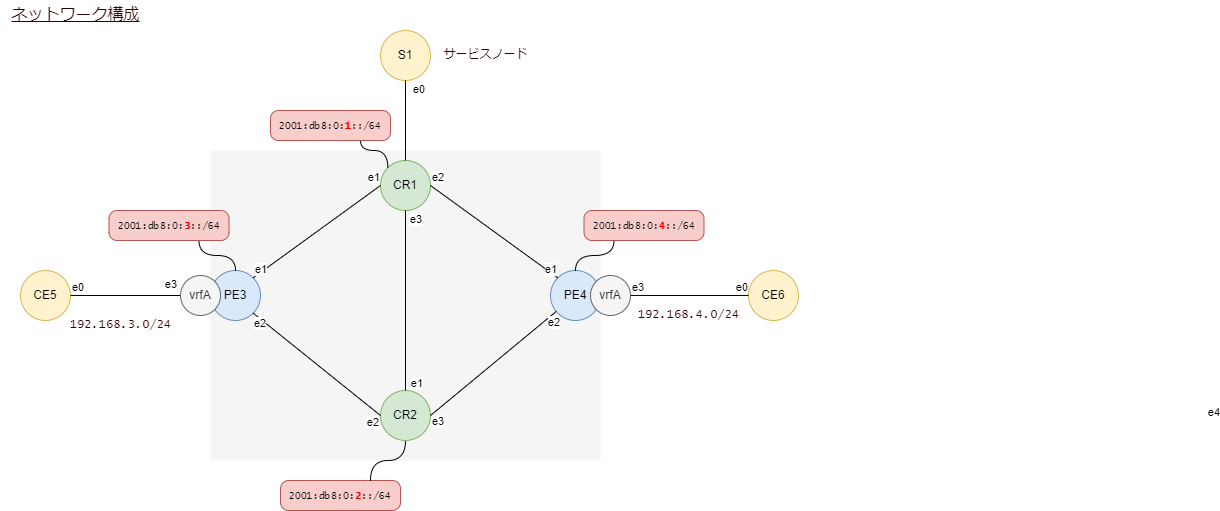

The diagram above was exported from draw.io. Its source (the exported page's mxGraphModel, read from the mxfile embedded in the PNG):
<mxGraphModel dx="1151" dy="1024" grid="1" gridSize="10" guides="1" tooltips="1" connect="1" arrows="1" fold="1" page="1" pageScale="1" pageWidth="1169" pageHeight="1654" math="0" shadow="0">
  <root>
    <mxCell id="0" />
    <mxCell id="1" parent="0" />
    <mxCell id="155" value="" style="rounded=0;whiteSpace=wrap;html=1;strokeColor=none;fillColor=#f5f5f5;fontColor=#333333;" vertex="1" parent="1">
      <mxGeometry x="220" y="180" width="390" height="310" as="geometry" />
    </mxCell>
    <mxCell id="93" value="CR1" style="ellipse;whiteSpace=wrap;html=1;fillColor=#d5e8d4;strokeColor=#82b366;" parent="1" vertex="1">
      <mxGeometry x="390" y="190" width="50" height="50" as="geometry" />
    </mxCell>
    <mxCell id="94" value="CR2" style="ellipse;whiteSpace=wrap;html=1;fillColor=#d5e8d4;strokeColor=#82b366;" parent="1" vertex="1">
      <mxGeometry x="390" y="420" width="50" height="50" as="geometry" />
    </mxCell>
    <mxCell id="95" value="PE3" style="ellipse;whiteSpace=wrap;html=1;fillColor=#dae8fc;strokeColor=#6c8ebf;" parent="1" vertex="1">
      <mxGeometry x="220" y="300" width="50" height="50" as="geometry" />
    </mxCell>
    <mxCell id="96" value="PE4" style="ellipse;whiteSpace=wrap;html=1;fillColor=#dae8fc;strokeColor=#6c8ebf;" parent="1" vertex="1">
      <mxGeometry x="560" y="300" width="50" height="50" as="geometry" />
    </mxCell>
    <mxCell id="97" value="" style="endArrow=none;html=1;exitX=0.5;exitY=1;exitDx=0;exitDy=0;endFill=0;" parent="1" source="93" target="94" edge="1">
      <mxGeometry relative="1" as="geometry">
        <mxPoint x="430" y="410" as="sourcePoint" />
        <mxPoint x="590" y="410" as="targetPoint" />
      </mxGeometry>
    </mxCell>
    <mxCell id="98" value="e3" style="edgeLabel;resizable=0;html=1;align=left;verticalAlign=bottom;" parent="97" connectable="0" vertex="1">
      <mxGeometry x="-1" relative="1" as="geometry">
        <mxPoint x="3" y="17" as="offset" />
      </mxGeometry>
    </mxCell>
    <mxCell id="99" value="e1" style="edgeLabel;resizable=0;html=1;align=right;verticalAlign=bottom;" parent="97" connectable="0" vertex="1">
      <mxGeometry x="1" relative="1" as="geometry">
        <mxPoint x="18" y="1" as="offset" />
      </mxGeometry>
    </mxCell>
    <mxCell id="100" value="" style="endArrow=none;html=1;exitX=1;exitY=0.5;exitDx=0;exitDy=0;endFill=0;entryX=0;entryY=0;entryDx=0;entryDy=0;rounded=1;" parent="1" source="93" target="96" edge="1">
      <mxGeometry relative="1" as="geometry">
        <mxPoint x="424.9999999999998" y="269.9999999999999" as="sourcePoint" />
        <mxPoint x="424.9999999999998" y="339.9999999999999" as="targetPoint" />
      </mxGeometry>
    </mxCell>
    <mxCell id="101" value="e2" style="edgeLabel;resizable=0;html=1;align=left;verticalAlign=bottom;" parent="100" connectable="0" vertex="1">
      <mxGeometry x="-1" relative="1" as="geometry" />
    </mxCell>
    <mxCell id="102" value="e1" style="edgeLabel;resizable=0;html=1;align=right;verticalAlign=bottom;" parent="100" connectable="0" vertex="1">
      <mxGeometry x="1" relative="1" as="geometry" />
    </mxCell>
    <mxCell id="103" value="" style="endArrow=none;html=1;exitX=1;exitY=0.5;exitDx=0;exitDy=0;endFill=0;rounded=1;" parent="1" source="94" target="96" edge="1">
      <mxGeometry relative="1" as="geometry">
        <mxPoint x="449.99999999999864" y="244.9999999999999" as="sourcePoint" />
        <mxPoint x="587.322330470337" y="317.3223304703371" as="targetPoint" />
      </mxGeometry>
    </mxCell>
    <mxCell id="104" value="e3" style="edgeLabel;resizable=0;html=1;align=left;verticalAlign=bottom;" parent="103" connectable="0" vertex="1">
      <mxGeometry x="-1" relative="1" as="geometry">
        <mxPoint y="14" as="offset" />
      </mxGeometry>
    </mxCell>
    <mxCell id="105" value="e2" style="edgeLabel;resizable=0;html=1;align=right;verticalAlign=bottom;" parent="103" connectable="0" vertex="1">
      <mxGeometry x="1" relative="1" as="geometry">
        <mxPoint x="4" y="19" as="offset" />
      </mxGeometry>
    </mxCell>
    <mxCell id="106" value="" style="endArrow=none;html=1;exitX=1;exitY=1;exitDx=0;exitDy=0;endFill=0;entryX=0;entryY=0.5;entryDx=0;entryDy=0;" parent="1" source="95" target="94" edge="1">
      <mxGeometry relative="1" as="geometry">
        <mxPoint x="474.9999999999998" y="269.9999999999999" as="sourcePoint" />
        <mxPoint x="474.9999999999998" y="430" as="targetPoint" />
      </mxGeometry>
    </mxCell>
    <mxCell id="107" value="e2" style="edgeLabel;resizable=0;html=1;align=left;verticalAlign=bottom;" parent="106" connectable="0" vertex="1">
      <mxGeometry x="-1" relative="1" as="geometry">
        <mxPoint x="-1" y="18" as="offset" />
      </mxGeometry>
    </mxCell>
    <mxCell id="108" value="e2" style="edgeLabel;resizable=0;html=1;align=right;verticalAlign=bottom;" parent="106" connectable="0" vertex="1">
      <mxGeometry x="1" relative="1" as="geometry">
        <mxPoint x="-1" y="15" as="offset" />
      </mxGeometry>
    </mxCell>
    <mxCell id="109" value="" style="endArrow=none;html=1;exitX=1;exitY=0;exitDx=0;exitDy=0;endFill=0;entryX=0;entryY=0.5;entryDx=0;entryDy=0;" parent="1" source="95" target="93" edge="1">
      <mxGeometry relative="1" as="geometry">
        <mxPoint x="282.6776695296628" y="342.6776695296628" as="sourcePoint" />
        <mxPoint x="450.00000000000114" y="455" as="targetPoint" />
      </mxGeometry>
    </mxCell>
    <mxCell id="110" value="e1" style="edgeLabel;resizable=0;html=1;align=left;verticalAlign=bottom;" parent="109" connectable="0" vertex="1">
      <mxGeometry x="-1" relative="1" as="geometry" />
    </mxCell>
    <mxCell id="111" value="e1" style="edgeLabel;resizable=0;html=1;align=right;verticalAlign=bottom;" parent="109" connectable="0" vertex="1">
      <mxGeometry x="1" relative="1" as="geometry" />
    </mxCell>
    <mxCell id="112" value="CE6" style="ellipse;whiteSpace=wrap;html=1;fillColor=#fff2cc;strokeColor=#d6b656;" parent="1" vertex="1">
      <mxGeometry x="758" y="300" width="50" height="50" as="geometry" />
    </mxCell>
    <mxCell id="113" value="" style="endArrow=none;html=1;endFill=0;rounded=1;entryX=0;entryY=0.5;entryDx=0;entryDy=0;exitX=1;exitY=0.5;exitDx=0;exitDy=0;" parent="1" source="120" target="112" edge="1">
      <mxGeometry relative="1" as="geometry">
        <mxPoint x="399.99999999999955" y="455" as="sourcePoint" />
        <mxPoint x="573.7128299665521" y="348.109400900364" as="targetPoint" />
      </mxGeometry>
    </mxCell>
    <mxCell id="114" value="e3" style="edgeLabel;resizable=0;html=1;align=left;verticalAlign=bottom;" parent="113" connectable="0" vertex="1">
      <mxGeometry x="-1" relative="1" as="geometry" />
    </mxCell>
    <mxCell id="115" value="e0" style="edgeLabel;resizable=0;html=1;align=right;verticalAlign=bottom;" parent="113" connectable="0" vertex="1">
      <mxGeometry x="1" relative="1" as="geometry" />
    </mxCell>
    <mxCell id="116" value="CE5" style="ellipse;whiteSpace=wrap;html=1;fillColor=#fff2cc;strokeColor=#d6b656;" parent="1" vertex="1">
      <mxGeometry x="30" y="300" width="50" height="50" as="geometry" />
    </mxCell>
    <mxCell id="117" value="" style="endArrow=none;html=1;exitX=1;exitY=0.5;exitDx=0;exitDy=0;endFill=0;entryX=0;entryY=0.5;entryDx=0;entryDy=0;" parent="1" source="116" target="121" edge="1">
      <mxGeometry relative="1" as="geometry">
        <mxPoint x="232.6776695296635" y="352.6776695296634" as="sourcePoint" />
        <mxPoint x="410.00000000000045" y="455" as="targetPoint" />
      </mxGeometry>
    </mxCell>
    <mxCell id="118" value="e0" style="edgeLabel;resizable=0;html=1;align=left;verticalAlign=bottom;" parent="117" connectable="0" vertex="1">
      <mxGeometry x="-1" relative="1" as="geometry" />
    </mxCell>
    <mxCell id="119" value="e3" style="edgeLabel;resizable=0;html=1;align=right;verticalAlign=bottom;" parent="117" connectable="0" vertex="1">
      <mxGeometry x="1" relative="1" as="geometry">
        <mxPoint x="-3" y="-3" as="offset" />
      </mxGeometry>
    </mxCell>
    <mxCell id="120" value="vrfA" style="ellipse;whiteSpace=wrap;html=1;fillColor=#f5f5f5;strokeColor=#666666;fontColor=#333333;" parent="1" vertex="1">
      <mxGeometry x="600" y="305" width="40" height="40" as="geometry" />
    </mxCell>
    <mxCell id="121" value="vrfA" style="ellipse;whiteSpace=wrap;html=1;fillColor=#f5f5f5;strokeColor=#666666;fontColor=#333333;" parent="1" vertex="1">
      <mxGeometry x="190" y="305" width="40" height="40" as="geometry" />
    </mxCell>
    <mxCell id="122" value="192.168.4.0/24" style="text;html=1;align=center;verticalAlign=middle;resizable=0;points=[];autosize=1;strokeColor=none;fillColor=none;fontSize=12;fontFamily=Lucida Console;fontColor=#330000;" parent="1" vertex="1">
      <mxGeometry x="638" y="330" width="120" height="30" as="geometry" />
    </mxCell>
    <mxCell id="123" value="192.168.3.0/24" style="text;html=1;align=center;verticalAlign=middle;resizable=0;points=[];autosize=1;strokeColor=none;fillColor=none;fontSize=12;fontFamily=Lucida Console;fontColor=#330000;" parent="1" vertex="1">
      <mxGeometry x="70" y="340" width="120" height="30" as="geometry" />
    </mxCell>
    <mxCell id="126" value="2001:db8:0:&lt;b&gt;&lt;font color=&quot;#ff0000&quot;&gt;3&lt;/font&gt;&lt;/b&gt;::/64" style="rounded=1;whiteSpace=wrap;html=1;strokeColor=#b85450;strokeWidth=1;fontFamily=Lucida Console;fontSize=10;fillColor=#f8cecc;arcSize=27;" parent="1" vertex="1">
      <mxGeometry x="118.5" y="240" width="120" height="30" as="geometry" />
    </mxCell>
    <mxCell id="127" style="edgeStyle=orthogonalEdgeStyle;curved=1;html=1;fontFamily=Lucida Console;fontSize=10;fontColor=#FF0000;endArrow=none;endFill=0;entryX=0.75;entryY=1;entryDx=0;entryDy=0;" parent="1" source="95" target="126" edge="1">
      <mxGeometry relative="1" as="geometry">
        <mxPoint x="253.5" y="340" as="sourcePoint" />
        <mxPoint x="378.5" y="575" as="targetPoint" />
      </mxGeometry>
    </mxCell>
    <mxCell id="128" value="2001:db8:0:&lt;font color=&quot;#ff0000&quot;&gt;&lt;b&gt;4&lt;/b&gt;&lt;/font&gt;::/64" style="rounded=1;whiteSpace=wrap;html=1;strokeColor=#b85450;strokeWidth=1;fontFamily=Lucida Console;fontSize=10;fillColor=#f8cecc;arcSize=27;" parent="1" vertex="1">
      <mxGeometry x="593.5" y="240" width="120" height="30" as="geometry" />
    </mxCell>
    <mxCell id="129" style="edgeStyle=orthogonalEdgeStyle;curved=1;html=1;fontFamily=Lucida Console;fontSize=10;fontColor=#FF0000;endArrow=none;endFill=0;entryX=0.25;entryY=1;entryDx=0;entryDy=0;" parent="1" source="96" target="128" edge="1">
      <mxGeometry relative="1" as="geometry">
        <mxPoint x="593.5" y="340" as="sourcePoint" />
        <mxPoint x="222.81999999999994" y="440" as="targetPoint" />
      </mxGeometry>
    </mxCell>
    <mxCell id="132" value="&lt;u&gt;ネットワーク構成&lt;/u&gt;" style="text;html=1;align=center;verticalAlign=middle;resizable=0;points=[];autosize=1;strokeColor=none;fillColor=none;fontSize=16;fontFamily=Lucida Console;fontColor=#330000;" parent="1" vertex="1">
      <mxGeometry x="10" y="30" width="150" height="30" as="geometry" />
    </mxCell>
    <mxCell id="149" value="S1" style="ellipse;whiteSpace=wrap;html=1;fillColor=#fff2cc;strokeColor=#d6b656;" vertex="1" parent="1">
      <mxGeometry x="390" y="60" width="50" height="50" as="geometry" />
    </mxCell>
    <mxCell id="150" value="2001:db8:0:&lt;font color=&quot;#ff0000&quot;&gt;&lt;b&gt;1&lt;/b&gt;&lt;/font&gt;::/64" style="rounded=1;whiteSpace=wrap;html=1;strokeColor=#b85450;strokeWidth=1;fontFamily=Lucida Console;fontSize=10;fillColor=#f8cecc;arcSize=27;" vertex="1" parent="1">
      <mxGeometry x="280" y="140" width="120" height="30" as="geometry" />
    </mxCell>
    <mxCell id="151" style="edgeStyle=orthogonalEdgeStyle;curved=1;html=1;fontFamily=Lucida Console;fontSize=10;fontColor=#FF0000;endArrow=none;endFill=0;entryX=0.75;entryY=1;entryDx=0;entryDy=0;exitX=0;exitY=0;exitDx=0;exitDy=0;" edge="1" target="150" parent="1" source="93">
      <mxGeometry relative="1" as="geometry">
        <mxPoint x="376.5" y="210" as="sourcePoint" />
        <mxPoint x="510" y="485" as="targetPoint" />
      </mxGeometry>
    </mxCell>
    <mxCell id="152" value="" style="endArrow=none;html=1;endFill=0;entryX=0.5;entryY=0;entryDx=0;entryDy=0;" edge="1" parent="1" source="149" target="93">
      <mxGeometry relative="1" as="geometry">
        <mxPoint x="425" y="250" as="sourcePoint" />
        <mxPoint x="425" y="430" as="targetPoint" />
      </mxGeometry>
    </mxCell>
    <mxCell id="153" value="e0" style="edgeLabel;resizable=0;html=1;align=left;verticalAlign=bottom;" connectable="0" vertex="1" parent="152">
      <mxGeometry x="-1" relative="1" as="geometry">
        <mxPoint x="6" y="17" as="offset" />
      </mxGeometry>
    </mxCell>
    <mxCell id="154" value="e4" style="edgeLabel;resizable=0;html=1;align=right;verticalAlign=bottom;" connectable="0" vertex="1" parent="152">
      <mxGeometry x="1" relative="1" as="geometry">
        <mxPoint x="815" y="260" as="offset" />
      </mxGeometry>
    </mxCell>
    <mxCell id="157" value="サービスノード" style="text;html=1;align=center;verticalAlign=middle;resizable=0;points=[];autosize=1;strokeColor=none;fillColor=none;fontSize=12;fontFamily=Lucida Console;fontColor=#330000;" vertex="1" parent="1">
      <mxGeometry x="440" y="70" width="110" height="30" as="geometry" />
    </mxCell>
    <mxCell id="158" value="2001:db8:0:&lt;font color=&quot;#ff0000&quot;&gt;&lt;b&gt;2&lt;/b&gt;&lt;/font&gt;::/64" style="rounded=1;whiteSpace=wrap;html=1;strokeColor=#b85450;strokeWidth=1;fontFamily=Lucida Console;fontSize=10;fillColor=#f8cecc;arcSize=27;" vertex="1" parent="1">
      <mxGeometry x="290" y="510" width="120" height="30" as="geometry" />
    </mxCell>
    <mxCell id="159" style="edgeStyle=orthogonalEdgeStyle;curved=1;html=1;fontFamily=Lucida Console;fontSize=10;fontColor=#FF0000;endArrow=none;endFill=0;entryX=0.75;entryY=0;entryDx=0;entryDy=0;exitX=0.5;exitY=1;exitDx=0;exitDy=0;" edge="1" parent="1" source="94" target="158">
      <mxGeometry relative="1" as="geometry">
        <mxPoint x="255" y="310" as="sourcePoint" />
        <mxPoint x="218.5" y="280" as="targetPoint" />
      </mxGeometry>
    </mxCell>
  </root>
</mxGraphModel>